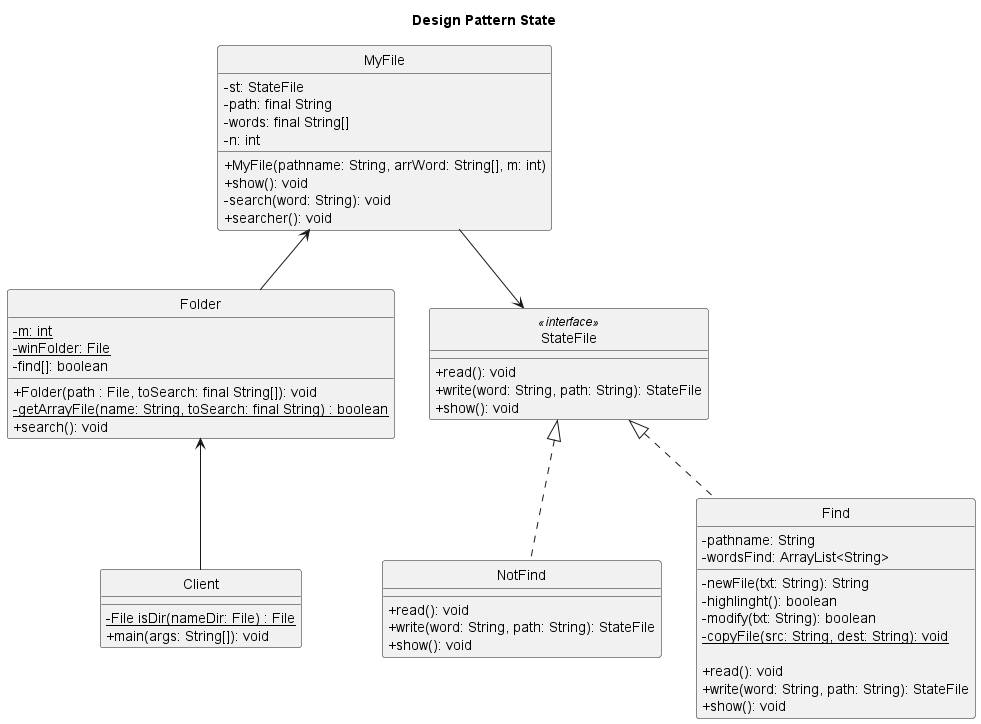

The diagram above was rendered by PlantUML. Its source (embedded in the PNG):
@startuml State

' START STYLE
skinparam {
	'monochrome true
	'shadowing false
	'classBackgroundColor white
	'noteBackgroundColor white
	classAttributeIconSize 0
	'linetype polyline
	'linetype ortho
}
hide circle
' END STYLE

title Design Pattern State

class Client{
    - {static} File isDir(nameDir: File) : File
    + main(args: String[]): void
    
}

class Folder{   
    - {static} m: int
    - {static} winFolder: File
    - find[]: boolean

    + Folder(path : File, toSearch: final String[]): void
    - {static} getArrayFile(name: String, toSearch: final String) : boolean 
    + search(): void

}

class MyFile{
    - st: StateFile
    - path: final String
    - words: final String[]
    - n: int

    + MyFile(pathname: String, arrWord: String[], m: int)
    + show(): void
    - search(word: String): void
    + searcher(): void

}

class StateFile <<interface>>{
   + read(): void
   + write(word: String, path: String): StateFile
   + show(): void
}

class NotFind{
    + read(): void
    + write(word: String, path: String): StateFile
    + show(): void

}

class Find{
    - pathname: String
    - wordsFind: ArrayList<String>

    - newFile(txt: String): String
    - highlinght(): boolean
    - modify(txt: String): boolean
    - {static} copyFile(src: String, dest: String): void

    + read(): void
    + write(word: String, path: String): StateFile
    + show(): void

}

' definisco le relazioni
Client -up-> Folder
Folder -up-> MyFile
MyFile -down-> StateFile
StateFile <|.down. NotFind
StateFile <|.down. Find


@enduml